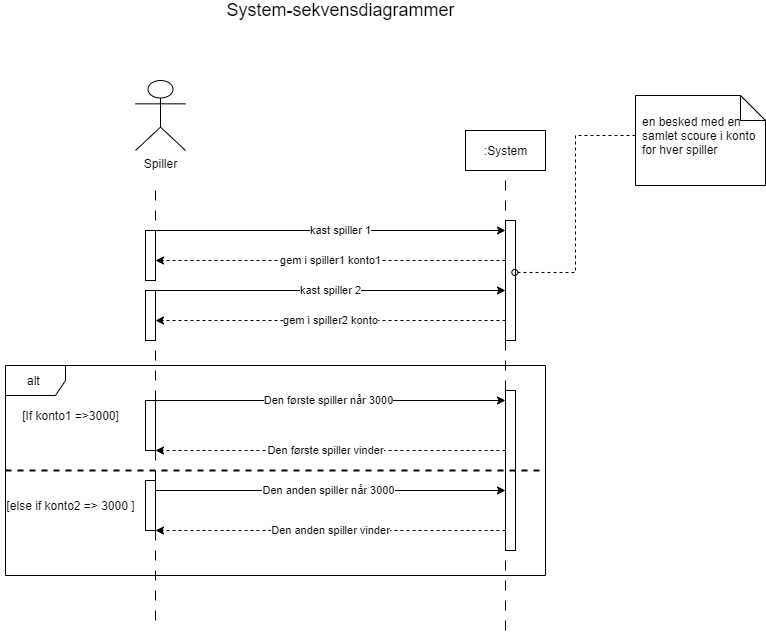

The diagram above was exported from draw.io. Its source (the exported page's mxGraphModel, read from the mxfile embedded in the PNG):
<mxGraphModel dx="1740" dy="402" grid="1" gridSize="10" guides="1" tooltips="1" connect="1" arrows="1" fold="1" page="1" pageScale="1" pageWidth="1100" pageHeight="850" background="none" math="0" shadow="0">
  <root>
    <mxCell id="0" />
    <mxCell id="1" parent="0" />
    <mxCell id="7CFRhdosKZ0DDkJs2Ouy-1" value="Spiller" style="shape=umlActor;verticalLabelPosition=bottom;verticalAlign=top;html=1;outlineConnect=0;" parent="1" vertex="1">
      <mxGeometry x="130" y="100" width="50" height="70" as="geometry" />
    </mxCell>
    <mxCell id="7CFRhdosKZ0DDkJs2Ouy-2" value="" style="endArrow=none;startArrow=none;endFill=0;startFill=0;endSize=8;html=1;verticalAlign=bottom;dashed=1;labelBackgroundColor=none;dashPattern=10 10;rounded=0;edgeStyle=orthogonalEdgeStyle;" parent="1" edge="1">
      <mxGeometry width="160" relative="1" as="geometry">
        <mxPoint x="150" y="210" as="sourcePoint" />
        <mxPoint x="150" y="640" as="targetPoint" />
      </mxGeometry>
    </mxCell>
    <mxCell id="7CFRhdosKZ0DDkJs2Ouy-6" value="" style="endArrow=none;startArrow=none;endFill=0;startFill=0;endSize=8;html=1;verticalAlign=bottom;dashed=1;labelBackgroundColor=none;dashPattern=10 10;rounded=0;edgeStyle=orthogonalEdgeStyle;" parent="1" edge="1">
      <mxGeometry width="160" relative="1" as="geometry">
        <mxPoint x="500" y="200" as="sourcePoint" />
        <mxPoint x="500" y="650" as="targetPoint" />
      </mxGeometry>
    </mxCell>
    <mxCell id="7CFRhdosKZ0DDkJs2Ouy-7" value="" style="endArrow=classic;html=1;rounded=0;edgeStyle=orthogonalEdgeStyle;" parent="1" edge="1">
      <mxGeometry relative="1" as="geometry">
        <mxPoint x="150" y="250" as="sourcePoint" />
        <mxPoint x="500" y="250" as="targetPoint" />
      </mxGeometry>
    </mxCell>
    <mxCell id="7CFRhdosKZ0DDkJs2Ouy-8" value="kast spiller 1" style="edgeLabel;resizable=0;html=1;align=center;verticalAlign=middle;" parent="7CFRhdosKZ0DDkJs2Ouy-7" connectable="0" vertex="1">
      <mxGeometry relative="1" as="geometry">
        <mxPoint x="10" as="offset" />
      </mxGeometry>
    </mxCell>
    <mxCell id="7CFRhdosKZ0DDkJs2Ouy-9" value="" style="endArrow=classic;html=1;rounded=0;edgeStyle=orthogonalEdgeStyle;" parent="1" edge="1">
      <mxGeometry relative="1" as="geometry">
        <mxPoint x="150" y="310" as="sourcePoint" />
        <mxPoint x="500" y="310" as="targetPoint" />
      </mxGeometry>
    </mxCell>
    <mxCell id="7CFRhdosKZ0DDkJs2Ouy-10" value="kast spiller 2" style="edgeLabel;resizable=0;html=1;align=center;verticalAlign=middle;" parent="7CFRhdosKZ0DDkJs2Ouy-9" connectable="0" vertex="1">
      <mxGeometry relative="1" as="geometry" />
    </mxCell>
    <mxCell id="7CFRhdosKZ0DDkJs2Ouy-13" value="" style="endArrow=classic;html=1;rounded=0;edgeStyle=orthogonalEdgeStyle;dashed=1;" parent="1" edge="1">
      <mxGeometry relative="1" as="geometry">
        <mxPoint x="500" y="280" as="sourcePoint" />
        <mxPoint x="150" y="280" as="targetPoint" />
      </mxGeometry>
    </mxCell>
    <mxCell id="7CFRhdosKZ0DDkJs2Ouy-14" value="gem i spiller1 konto1" style="edgeLabel;resizable=0;html=1;align=center;verticalAlign=middle;" parent="7CFRhdosKZ0DDkJs2Ouy-13" connectable="0" vertex="1">
      <mxGeometry relative="1" as="geometry">
        <mxPoint as="offset" />
      </mxGeometry>
    </mxCell>
    <mxCell id="7CFRhdosKZ0DDkJs2Ouy-15" value="" style="endArrow=classic;html=1;rounded=0;edgeStyle=orthogonalEdgeStyle;dashed=1;" parent="1" edge="1">
      <mxGeometry relative="1" as="geometry">
        <mxPoint x="500" y="340" as="sourcePoint" />
        <mxPoint x="150" y="340" as="targetPoint" />
      </mxGeometry>
    </mxCell>
    <mxCell id="7CFRhdosKZ0DDkJs2Ouy-16" value="gem i spiller2 konto" style="edgeLabel;resizable=0;html=1;align=center;verticalAlign=middle;" parent="7CFRhdosKZ0DDkJs2Ouy-15" connectable="0" vertex="1">
      <mxGeometry relative="1" as="geometry" />
    </mxCell>
    <mxCell id="7CFRhdosKZ0DDkJs2Ouy-26" value=":System" style="text;html=1;align=center;verticalAlign=middle;dashed=0;fillColor=#ffffff;strokeColor=#000000;" parent="1" vertex="1">
      <mxGeometry x="460" y="150" width="80" height="40" as="geometry" />
    </mxCell>
    <mxCell id="7CFRhdosKZ0DDkJs2Ouy-29" value="" style="shape=note2;boundedLbl=1;whiteSpace=wrap;html=1;size=25;verticalAlign=top;align=center;strokeColor=#000000;" parent="1" vertex="1">
      <mxGeometry x="630" y="115" width="130" height="90" as="geometry" />
    </mxCell>
    <mxCell id="7CFRhdosKZ0DDkJs2Ouy-30" value="en besked med en &#10;samlet scoure i konto &#10;for hver spiller  " style="resizeWidth=1;part=1;strokeColor=none;fillColor=none;align=left;spacingLeft=5;" parent="7CFRhdosKZ0DDkJs2Ouy-29" vertex="1">
      <mxGeometry width="130" height="80" relative="1" as="geometry" />
    </mxCell>
    <mxCell id="7CFRhdosKZ0DDkJs2Ouy-40" value="" style="rounded=0;whiteSpace=wrap;html=1;strokeColor=#000000;" parent="1" vertex="1">
      <mxGeometry x="140" y="250" width="10" height="50" as="geometry" />
    </mxCell>
    <mxCell id="7CFRhdosKZ0DDkJs2Ouy-41" value="" style="rounded=0;whiteSpace=wrap;html=1;strokeColor=#000000;" parent="1" vertex="1">
      <mxGeometry x="140" y="310" width="10" height="50" as="geometry" />
    </mxCell>
    <mxCell id="7CFRhdosKZ0DDkJs2Ouy-42" value="" style="endArrow=classic;html=1;rounded=0;edgeStyle=orthogonalEdgeStyle;dashed=1;" parent="1" edge="1">
      <mxGeometry relative="1" as="geometry">
        <mxPoint x="500" y="470" as="sourcePoint" />
        <mxPoint x="150" y="470" as="targetPoint" />
      </mxGeometry>
    </mxCell>
    <mxCell id="7CFRhdosKZ0DDkJs2Ouy-43" value="Den første spiller vinder" style="edgeLabel;resizable=0;html=1;align=center;verticalAlign=middle;" parent="7CFRhdosKZ0DDkJs2Ouy-42" connectable="0" vertex="1">
      <mxGeometry relative="1" as="geometry">
        <mxPoint x="-5" as="offset" />
      </mxGeometry>
    </mxCell>
    <mxCell id="7CFRhdosKZ0DDkJs2Ouy-44" value="Den første spiller vinder" style="endArrow=classic;html=1;rounded=0;edgeStyle=orthogonalEdgeStyle;" parent="1" edge="1">
      <mxGeometry relative="1" as="geometry">
        <mxPoint x="150" y="420" as="sourcePoint" />
        <mxPoint x="500" y="420" as="targetPoint" />
      </mxGeometry>
    </mxCell>
    <mxCell id="7CFRhdosKZ0DDkJs2Ouy-45" value="Den første spiller når 3000" style="edgeLabel;resizable=0;html=1;align=center;verticalAlign=middle;" parent="7CFRhdosKZ0DDkJs2Ouy-44" connectable="0" vertex="1">
      <mxGeometry relative="1" as="geometry">
        <mxPoint x="-2" as="offset" />
      </mxGeometry>
    </mxCell>
    <mxCell id="7CFRhdosKZ0DDkJs2Ouy-46" value="" style="rounded=0;whiteSpace=wrap;html=1;strokeColor=#000000;" parent="1" vertex="1">
      <mxGeometry x="500" y="240" width="10" height="120" as="geometry" />
    </mxCell>
    <mxCell id="7CFRhdosKZ0DDkJs2Ouy-48" value="Den anden spiller vinder" style="endArrow=classic;html=1;rounded=0;edgeStyle=orthogonalEdgeStyle;dashed=1;" parent="1" edge="1">
      <mxGeometry relative="1" as="geometry">
        <mxPoint x="500" y="550" as="sourcePoint" />
        <mxPoint x="150" y="550" as="targetPoint" />
      </mxGeometry>
    </mxCell>
    <mxCell id="7CFRhdosKZ0DDkJs2Ouy-49" value="&lt;span style=&quot;color: rgba(0 , 0 , 0 , 0) ; font-family: monospace ; font-size: 0px ; background-color: rgb(248 , 249 , 250)&quot;&gt;%3CmxGraphModel%3E%3Croot%3E%3CmxCell%20id%3D%220%22%2F%3E%3CmxCell%20id%3D%221%22%20parent%3D%220%22%2F%3E%3CmxCell%20id%3D%222%22%20value%3D%22Den%20f%C3%B8rste%20spiller%20vinder%22%20style%3D%22edgeLabel%3Bresizable%3D0%3Bhtml%3D1%3Balign%3Dcenter%3BverticalAlign%3Dmiddle%3B%22%20connectable%3D%220%22%20vertex%3D%221%22%20parent%3D%221%22%3E%3CmxGeometry%20x%3D%22325%22%20y%3D%22470%22%20as%3D%22geometry%22%2F%3E%3C%2FmxCell%3E%3C%2Froot%3E%3C%2FmxGraphModel%3E&lt;/span&gt;" style="edgeLabel;resizable=0;html=1;align=center;verticalAlign=middle;" parent="7CFRhdosKZ0DDkJs2Ouy-48" connectable="0" vertex="1">
      <mxGeometry relative="1" as="geometry">
        <mxPoint as="offset" />
      </mxGeometry>
    </mxCell>
    <mxCell id="7CFRhdosKZ0DDkJs2Ouy-59" value="" style="rounded=0;whiteSpace=wrap;html=1;strokeColor=#000000;" parent="1" vertex="1">
      <mxGeometry x="140" y="420" width="10" height="50" as="geometry" />
    </mxCell>
    <mxCell id="7CFRhdosKZ0DDkJs2Ouy-60" value="" style="rounded=0;whiteSpace=wrap;html=1;strokeColor=#000000;" parent="1" vertex="1">
      <mxGeometry x="500" y="410" width="10" height="160" as="geometry" />
    </mxCell>
    <mxCell id="7CFRhdosKZ0DDkJs2Ouy-61" value="Den første spiller vinder" style="endArrow=classic;html=1;rounded=0;edgeStyle=orthogonalEdgeStyle;" parent="1" edge="1">
      <mxGeometry relative="1" as="geometry">
        <mxPoint x="150" y="510" as="sourcePoint" />
        <mxPoint x="500" y="510" as="targetPoint" />
      </mxGeometry>
    </mxCell>
    <mxCell id="7CFRhdosKZ0DDkJs2Ouy-62" value="Den anden spiller når 3000" style="edgeLabel;resizable=0;html=1;align=center;verticalAlign=middle;" parent="7CFRhdosKZ0DDkJs2Ouy-61" connectable="0" vertex="1">
      <mxGeometry relative="1" as="geometry">
        <mxPoint x="-2" as="offset" />
      </mxGeometry>
    </mxCell>
    <mxCell id="7CFRhdosKZ0DDkJs2Ouy-66" value="" style="rounded=0;whiteSpace=wrap;html=1;strokeColor=#000000;" parent="1" vertex="1">
      <mxGeometry x="140" y="500" width="10" height="50" as="geometry" />
    </mxCell>
    <mxCell id="7CFRhdosKZ0DDkJs2Ouy-69" value="alt&amp;nbsp;" style="shape=umlFrame;whiteSpace=wrap;html=1;strokeColor=#000000;" parent="1" vertex="1">
      <mxGeometry y="385" width="540" height="210" as="geometry" />
    </mxCell>
    <mxCell id="7CFRhdosKZ0DDkJs2Ouy-70" value="[If konto1 =&amp;gt;3000]" style="text;html=1;align=center;verticalAlign=middle;resizable=0;points=[];autosize=1;strokeColor=none;fillColor=none;" parent="1" vertex="1">
      <mxGeometry x="10" y="425" width="110" height="20" as="geometry" />
    </mxCell>
    <mxCell id="7CFRhdosKZ0DDkJs2Ouy-73" value="[else if konto2 =&amp;gt; 3000 ]" style="text;html=1;align=center;verticalAlign=middle;resizable=0;points=[];autosize=1;strokeColor=none;fillColor=none;" parent="1" vertex="1">
      <mxGeometry x="-5" y="515" width="140" height="20" as="geometry" />
    </mxCell>
    <mxCell id="7CFRhdosKZ0DDkJs2Ouy-38" style="edgeStyle=orthogonalEdgeStyle;rounded=0;orthogonalLoop=1;jettySize=auto;html=1;entryX=0.933;entryY=0.433;entryDx=0;entryDy=0;entryPerimeter=0;endArrow=oval;endFill=0;dashed=1;" parent="1" source="7CFRhdosKZ0DDkJs2Ouy-30" target="7CFRhdosKZ0DDkJs2Ouy-46" edge="1">
      <mxGeometry relative="1" as="geometry" />
    </mxCell>
    <mxCell id="7CFRhdosKZ0DDkJs2Ouy-75" value="" style="line;strokeWidth=2;html=1;dashed=1;" parent="1" vertex="1">
      <mxGeometry y="485" width="540" height="10" as="geometry" />
    </mxCell>
    <mxCell id="7CFRhdosKZ0DDkJs2Ouy-77" value="&lt;font style=&quot;font-size: 18px&quot;&gt;System-sekvensdiagrammer&lt;/font&gt;" style="text;html=1;align=center;verticalAlign=middle;resizable=0;points=[];autosize=1;strokeColor=none;fillColor=none;" parent="1" vertex="1">
      <mxGeometry x="215" y="20" width="240" height="20" as="geometry" />
    </mxCell>
  </root>
</mxGraphModel>